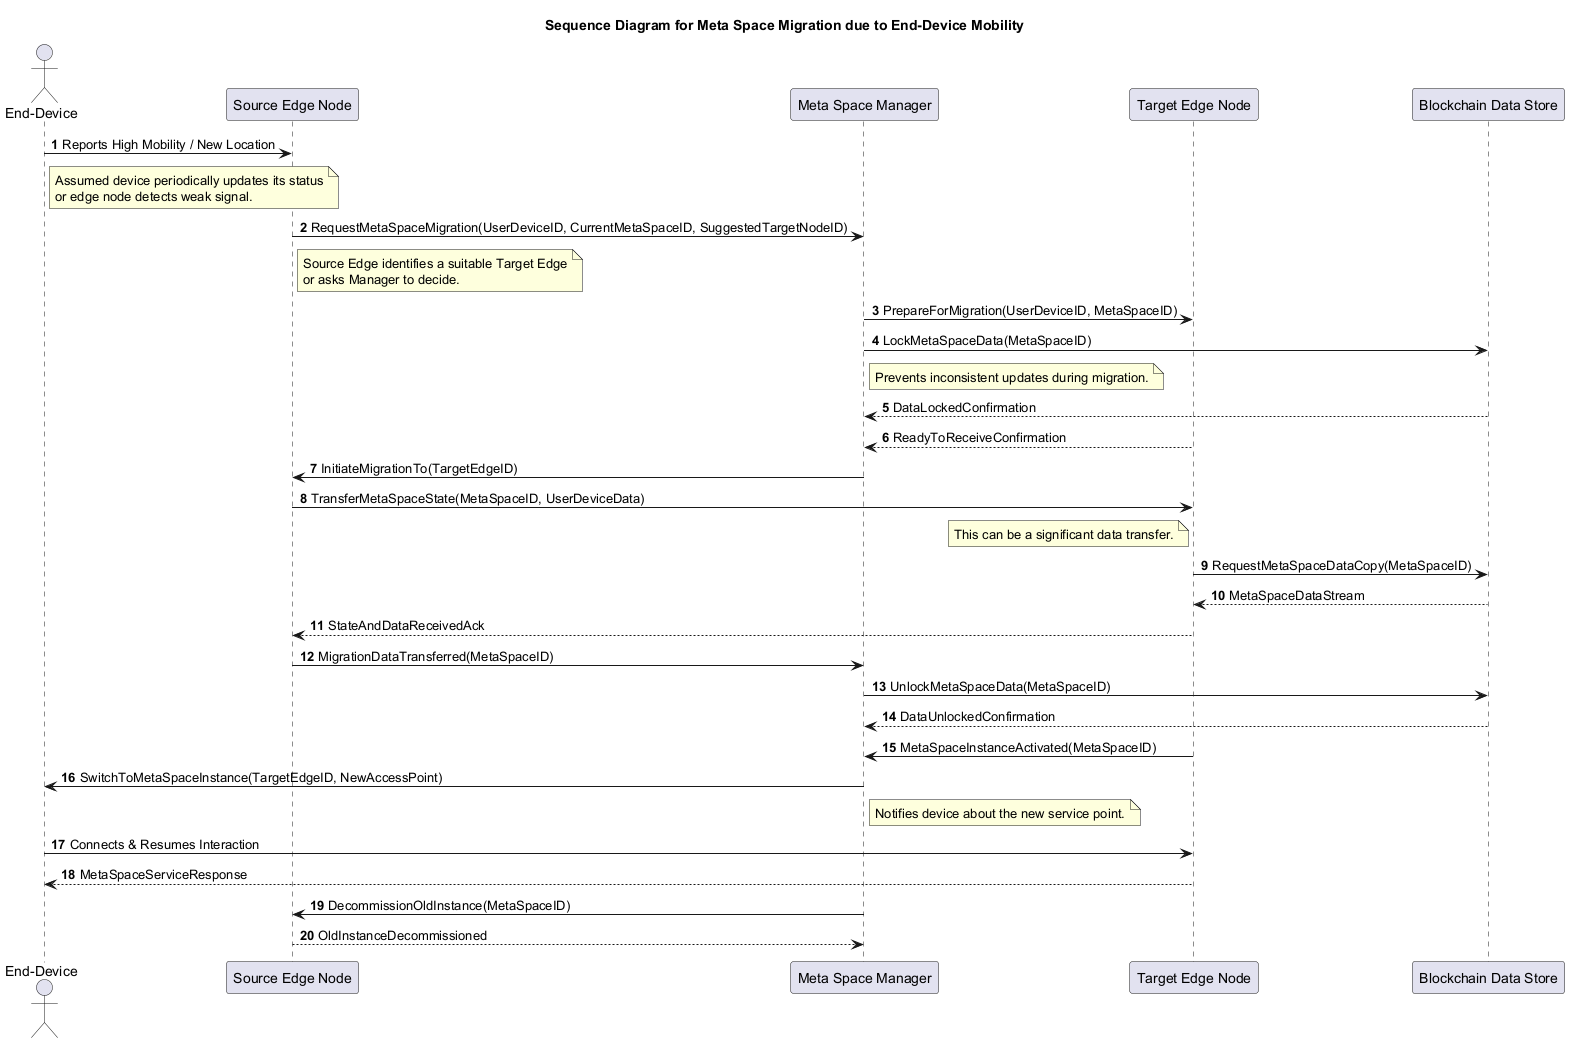

The diagram above was rendered by PlantUML. Its source (embedded in the PNG):
@startuml
title Sequence Diagram for Meta Space Migration due to End-Device Mobility

actor UserDevice as "End-Device"
participant SourceEdge as "Source Edge Node"
participant MetaSpaceManager as "Meta Space Manager"
participant TargetEdge as "Target Edge Node"
participant Blockchain as "Blockchain Data Store"

autonumber

UserDevice -> SourceEdge : Reports High Mobility / New Location
note right of UserDevice: Assumed device periodically updates its status\nor edge node detects weak signal.

SourceEdge -> MetaSpaceManager : RequestMetaSpaceMigration(UserDeviceID, CurrentMetaSpaceID, SuggestedTargetNodeID)
note right of SourceEdge: Source Edge identifies a suitable Target Edge\nor asks Manager to decide.

MetaSpaceManager -> TargetEdge : PrepareForMigration(UserDeviceID, MetaSpaceID)
MetaSpaceManager -> Blockchain : LockMetaSpaceData(MetaSpaceID)
note right of MetaSpaceManager: Prevents inconsistent updates during migration.
Blockchain --> MetaSpaceManager : DataLockedConfirmation

TargetEdge --> MetaSpaceManager : ReadyToReceiveConfirmation
MetaSpaceManager -> SourceEdge : InitiateMigrationTo(TargetEdgeID)

SourceEdge -> TargetEdge : TransferMetaSpaceState(MetaSpaceID, UserDeviceData)
note left of TargetEdge: This can be a significant data transfer.
TargetEdge -> Blockchain : RequestMetaSpaceDataCopy(MetaSpaceID)
Blockchain --> TargetEdge : MetaSpaceDataStream
TargetEdge --> SourceEdge : StateAndDataReceivedAck

SourceEdge -> MetaSpaceManager : MigrationDataTransferred(MetaSpaceID)
MetaSpaceManager -> Blockchain : UnlockMetaSpaceData(MetaSpaceID)
Blockchain --> MetaSpaceManager : DataUnlockedConfirmation

TargetEdge -> MetaSpaceManager : MetaSpaceInstanceActivated(MetaSpaceID)
MetaSpaceManager -> UserDevice : SwitchToMetaSpaceInstance(TargetEdgeID, NewAccessPoint)
note right of MetaSpaceManager: Notifies device about the new service point.

UserDevice -> TargetEdge : Connects & Resumes Interaction
TargetEdge --> UserDevice : MetaSpaceServiceResponse

MetaSpaceManager -> SourceEdge : DecommissionOldInstance(MetaSpaceID)
SourceEdge --> MetaSpaceManager : OldInstanceDecommissioned

@enduml